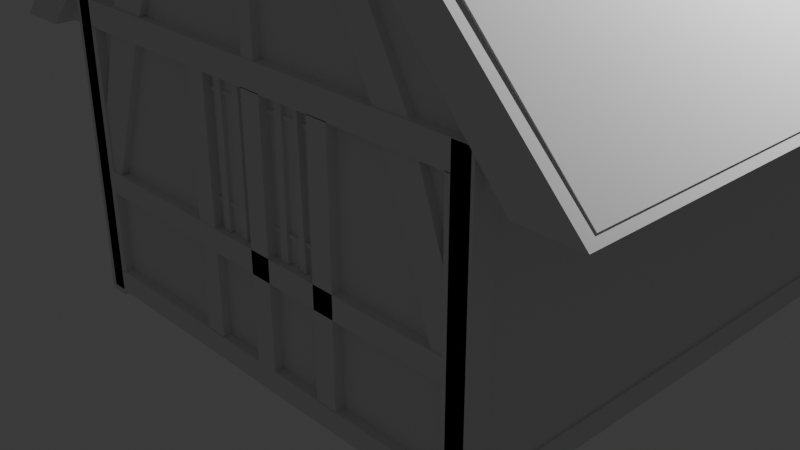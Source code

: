 # Source: MedevalCottage.blend  (saved by Blender 4.2.66; exported with 4.5.12 LTS)
import bpy
from mathutils import Matrix  # noqa: F401  (used for matrix-valued properties, if any)

bpy.ops.wm.read_factory_settings(use_empty=True)
scene = bpy.context.scene
scene.name = 'Scene'

# ---- collections
col_collection = bpy.data.collections.new('Collection'); scene.collection.children.link(col_collection)

# ---- world
world_world = bpy.data.worlds.new('World'); scene.world = world_world
world_world.use_nodes = True; world_world.node_tree.nodes.clear()
_N = world_world.node_tree.nodes; _L = world_world.node_tree.links
n0 = _N.new('ShaderNodeOutputWorld'); n0.name = 'World Output'; n0.location = (300, 300)
n1 = _N.new('ShaderNodeBackground'); n1.name = 'Background'; n1.location = (10, 300)
n1.inputs[0].default_value = (0.05088, 0.05088, 0.05088, 1.0)
_L.new(n1.outputs[0], n0.inputs[0])
n0.is_active_output = True
world_world.color = (0.05088, 0.05088, 0.05088)
world_world.sun_shadow_jitter_overblur = 0.0

# ---- cameras
cam_camera = bpy.data.cameras.new('Camera')
cam_camera.clip_end = 100.0
cam_camera.ortho_scale = 7.314

# ---- lights
light_light = bpy.data.lights.new('Light', 'POINT')
light_light.energy = 1000.0
light_light.shadow_soft_size = 0.1

# ---- meshes
me_cube_001 = bpy.data.meshes.new('Cube.001')
me_cube_001.from_pydata([(-1.0, -1.0, -1.0), (-1.0, -1.0, 1.0), (-1.0, 1.0, -1.0), (-1.0, 1.0, 1.0), (1.0, -1.0, -1.0), (1.0, -1.0, 1.0), (1.0, 1.0, -1.0), (1.0, 1.0, 1.0)], [], [(0, 1, 3, 2), (2, 3, 7, 6), (6, 7, 5, 4), (4, 5, 1, 0), (2, 6, 4, 0), (7, 3, 1, 5)])
_uv = me_cube_001.uv_layers.new(name='UVMap')
_uv.uv.foreach_set('vector', [0.375, 0.0, 0.625, 0.0, 0.625, 0.25, 0.375, 0.25, 0.375, 0.25, 0.625, 0.25, 0.625, 0.5, 0.375, 0.5, 0.375, 0.5, 0.625, 0.5, 0.625, 0.75, 0.375, 0.75, 0.375, 0.75, 0.625, 0.75, 0.625, 1.0, 0.375, 1.0, 0.125, 0.5, 0.375, 0.5, 0.375, 0.75, 0.125, 0.75, 0.625, 0.5, 0.875, 0.5, 0.875, 0.75, 0.625, 0.75])
me_cube_001.update()
me_cube_002 = bpy.data.meshes.new('Cube.002')
me_cube_002.from_pydata([(-1.108, -1.0, -1.201), (-0.04795, -1.0, 1.0), (-1.108, 1.0, -1.201), (-0.04751, 1.0, 1.0), (1.088, -1.0, -1.19), (0.04795, -1.0, 1.0), (1.088, 1.0, -1.19), (0.04751, 1.0, 1.0), (-0.04773, 0.0, 1.0), (0.0, 1.0, 1.055), (0.04773, 0.0, 1.0), (0.0, -1.0, 1.055), (0.0, 0.0, 1.055), (-0.7273, -1.029, -2.234), (-0.7273, -1.029, -2.084), (-0.7273, -0.9287, -2.234), (-0.7273, -0.9287, -2.084), (0.7132, -1.029, -2.234), (0.7132, -1.029, -2.084), (0.7132, -0.9287, -2.234), (0.7132, -0.9287, -2.084), (-0.8033, -1.029, -1.159), (-0.8033, -1.029, -0.9955), (-0.8033, -0.9287, -1.159), (-0.8033, -0.9287, -0.9955), (0.7866, -1.029, -1.159), (0.7866, -1.029, -0.9955), (0.7866, -0.9287, -1.159), (0.7866, -0.9287, -0.9955), (0.79, -0.9287, -2.803), (0.79, -0.9287, -2.954), (0.79, -1.029, -2.803), (0.79, -1.029, -2.954), (-0.8014, -0.9287, -2.803), (-0.8014, -0.9287, -2.954), (-0.8014, -1.029, -2.803), (-0.8014, -1.029, -2.954), (-0.7264, -1.029, -2.806), (-0.8012, -1.029, -2.806), (-0.7264, -0.9287, -2.806), (-0.8012, -0.9287, -2.806), (-0.7286, -1.029, -1.157), (-0.8033, -1.029, -1.157), (-0.7286, -0.9287, -1.157), (-0.8033, -0.9287, -1.157), (0.7889, -1.029, -2.802), (0.7141, -1.029, -2.802), (0.7889, -0.9287, -2.802), (0.7141, -0.9287, -2.802), (0.7867, -1.029, -1.155), (0.712, -1.029, -1.155), (0.7867, -0.9287, -1.155), (0.712, -0.9287, -1.155), (0.0709, -0.9287, -2.805), (0.0709, -1.029, -2.805), (0.0673, -1.029, -2.803), (-0.007445, -1.029, -2.803), (0.0673, -0.9287, -2.803), (-0.007445, -0.9287, -2.803), (0.06515, -1.029, -1.155), (-0.00959, -1.029, -1.155), (0.06515, -0.9287, -1.155), (-0.00959, -0.9287, -1.155), (0.3313, -0.9287, -2.807), (0.3313, -1.029, -2.807), (0.3277, -1.029, -2.805), (0.2529, -1.029, -2.805), (0.3277, -0.9287, -2.805), (0.2529, -0.9287, -2.805), (0.3255, -1.029, -1.155), (0.2508, -1.029, -1.155), (0.3255, -0.9287, -1.155), (0.2508, -0.9287, -1.155), (-0.1774, -0.9257, -2.804), (-0.1774, -1.026, -2.804), (-0.181, -1.026, -2.802), (-0.2558, -1.026, -2.802), (-0.181, -0.9257, -2.802), (-0.2558, -0.9257, -2.802), (-0.1832, -1.026, -1.156), (-0.2579, -1.026, -1.156), (-0.1832, -0.9257, -1.156), (-0.2579, -0.9257, -1.156), (0.2044, -0.9094, -2.081), (0.2044, -1.01, -2.081), (0.2031, -1.01, -2.08), (0.1754, -1.01, -2.08), (0.2031, -0.9094, -2.08), (0.1754, -0.9094, -2.08), (0.2023, -1.019, -1.155), (0.1746, -1.01, -1.16), (0.2023, -0.9498, -1.155), (0.1746, -0.9094, -1.16), (0.1302, -0.9094, -2.083), (0.1302, -1.01, -2.083), (0.1289, -1.01, -2.082), (0.1013, -1.01, -2.082), (0.1289, -0.9094, -2.082), (0.1013, -0.9094, -2.082), (0.1281, -1.01, -1.162), (0.1005, -1.01, -1.162), (0.1281, -0.9094, -1.162), (0.1005, -0.9094, -1.162), (-0.1269, -0.9094, -2.083), (-0.1269, -1.01, -2.083), (-0.1282, -1.01, -2.082), (-0.1558, -1.01, -2.082), (-0.1282, -0.9094, -2.082), (-0.1558, -0.9094, -2.082), (-0.129, -1.01, -1.162), (-0.1566, -1.01, -1.162), (-0.129, -0.9094, -1.162), (-0.1566, -0.9094, -1.162), (-0.04842, -0.9094, -2.082), (-0.04842, -1.01, -2.082), (-0.04975, -1.01, -2.081), (-0.07738, -1.01, -2.081), (-0.04975, -0.9094, -2.081), (-0.07738, -0.9094, -2.081), (-0.05055, -1.01, -1.161), (-0.07818, -1.01, -1.161), (-0.05055, -0.9094, -1.161), (-0.07818, -0.9094, -1.161), (-0.1821, -0.9024, -1.273), (-0.1821, -1.003, -1.273), (-0.1819, -1.003, -1.272), (-0.1819, -1.003, -1.247), (-0.1819, -0.9024, -1.272), (-0.1819, -0.9024, -1.247), (-0.009375, -1.003, -1.274), (-0.009324, -1.003, -1.249), (-0.009375, -0.9024, -1.274), (-0.009324, -0.9024, -1.249), (-0.6165, -1.023, -1.0), (-0.4824, -1.023, -1.002), (-0.8015, -0.952, -2.086), (-0.6837, -0.952, -2.083), (-0.1821, -0.9024, -1.923), (-0.1821, -1.003, -1.923), (-0.1819, -1.003, -1.922), (-0.1819, -1.003, -1.897), (-0.1819, -0.9024, -1.922), (-0.1819, -0.9024, -1.897), (-0.009375, -1.003, -1.924), (-0.009324, -1.003, -1.899), (-0.009375, -0.9024, -1.924), (-0.009324, -0.9024, -1.899), (-0.8015, -1.023, -2.086), (-0.6837, -1.023, -2.083), (0.06423, -0.9024, -1.93), (0.06423, -1.003, -1.93), (0.06445, -1.003, -1.929), (0.06451, -1.003, -1.904), (0.06445, -0.9024, -1.929), (0.06451, -0.9024, -1.904), (0.2538, -1.003, -1.931), (0.2583, -1.013, -1.893), (0.2538, -0.9024, -1.931), (0.2538, -0.9024, -1.906), (-0.6165, -0.952, -1.0), (-0.4824, -0.952, -1.002), (0.06423, -0.9024, -1.271), (0.06423, -1.003, -1.271), (0.06445, -1.003, -1.27), (0.06451, -1.003, -1.245), (0.06445, -0.9024, -1.27), (0.06451, -0.9024, -1.245), (0.2538, -1.003, -1.272), (0.2538, -1.003, -1.247), (0.2538, -0.9024, -1.272), (0.2538, -0.9024, -1.247), (0.785, -0.9432, -1.895), (0.785, -1.014, -1.895), (0.7876, -1.023, -2.088), (0.6711, -1.023, -2.085), (0.7876, -0.952, -2.088), (0.6711, -0.952, -2.085), (0.6012, -1.023, -1.009), (0.4835, -1.023, -1.008), (0.6012, -0.952, -1.009), (0.4835, -0.952, -1.008), (0.04917, -0.9257, -1.004), (0.04917, -1.026, -1.004), (0.04684, -1.026, -1.004), (-0.001587, -1.026, -1.004), (0.04684, -0.9257, -1.004), (-0.001587, -0.9257, -1.004), (0.04545, -1.026, -0.4603), (-0.002977, -1.026, -0.4603), (0.04545, -0.9257, -0.4603), (-0.002977, -0.9257, -0.4603), (-0.4757, -0.9257, -0.4563), (-0.4757, -1.026, -0.4563), (-0.4747, -1.026, -0.4497), (-0.4375, -1.026, -0.312), (-0.4747, -0.9257, -0.4497), (-0.4375, -0.9257, -0.312), (0.4476, -1.026, -0.4642), (0.4144, -1.026, -0.3264), (0.4476, -0.9257, -0.4642), (0.4144, -0.9257, -0.3264), (-0.5321, -1.023, -0.6415), (-0.398, -1.023, -0.6427), (-0.5321, -0.952, -0.6415), (-0.398, -0.952, -0.6427), (-0.3608, -1.023, -0.03432), (-0.2267, -1.023, -0.03551), (-0.3608, -0.952, -0.03432), (-0.2267, -0.952, -0.03551), (-0.05492, -1.023, 0.9072), (-0.05499, -0.952, 0.9127), (0.04313, -1.023, 0.9115), (0.04313, -0.952, 0.9115), (0.4947, -1.023, -0.617), (0.377, -1.023, -0.6158), (0.4947, -0.952, -0.617), (0.377, -0.952, -0.6158), (0.3255, -1.023, -0.01425), (0.2078, -1.023, -0.01306), (0.3255, -0.952, -0.01425), (0.2078, -0.952, -0.01306), (0.04169, -0.952, 0.9061), (-0.05499, -1.023, 0.9127), (-0.05492, -0.952, 0.9072), (0.04169, -1.023, 0.9061), (0.0497, -1.026, -0.3192), (0.05314, -1.026, -0.3202), (-0.01921, -1.026, -0.3174), (0.05314, -0.9257, -0.3202), (-0.01921, -0.9257, -0.3174), (-0.1086, -1.026, 0.3719), (-0.1376, -1.026, 0.2688), (-0.1086, -0.9257, 0.3719), (-0.1376, -0.9257, 0.2688), (-0.01877, -1.026, -0.3137), (0.05247, -1.026, -0.3211), (-0.01877, -0.9261, -0.3137), (0.05247, -0.9257, -0.3211), (0.1091, -1.026, 0.3391), (0.1382, -1.026, 0.2359), (0.1091, -0.9257, 0.3391), (0.1382, -0.9257, 0.2359), (-1.122, 1.043, -1.231), (-0.003096, 1.046, 1.049), (-1.122, -1.043, -1.231), (-0.000738, -1.047, 1.053), (-0.9493, 1.043, -1.227), (-0.0002884, 1.044, 0.7072), (-0.9493, -1.043, -1.227), (-0.002468, -1.043, 0.7425), (0.9069, 1.043, -1.24), (0.9069, -1.043, -1.24), (-0.003274, -1.036, 0.7455), (1.106, 1.043, -1.237), (1.106, -1.043, -1.237), (-0.001515, -1.043, 1.051), (0.7136, 1.023, -2.24), (0.7136, 1.023, -2.089), (-0.7268, 1.038, -2.24), (-0.7268, 1.038, -2.089), (0.7897, 1.022, -1.001), (0.7885, 0.9215, -1.164), (0.7885, 0.9215, -1.001), (-0.8018, 1.041, -1.16), (-0.8002, 1.039, -1.001), (-0.8013, 0.9391, -1.164), (-0.8013, 0.9391, -1.001), (-0.8036, 1.039, -2.809), (-0.8025, 1.039, -2.96), (0.7878, 1.022, -2.809), (0.7889, 1.023, -2.96), (0.7127, 1.023, -2.811), (0.7875, 1.022, -2.811), (0.7116, 0.9224, -2.811), (0.7149, 1.022, -1.163), (0.7885, 1.025, -1.16), (0.7138, 0.9223, -1.163), (0.7885, 0.9215, -1.163), (-0.8025, 1.039, -2.807), (-0.7277, 1.038, -2.807), (-0.7288, 0.9383, -2.807), (-0.7256, 1.038, -1.16), (-0.8014, 0.9391, -1.16), (-0.7267, 0.9383, -1.16), (-0.08453, 1.031, -2.81), (-0.08093, 1.031, -2.808), (-0.006198, 1.03, -2.809), (-0.007303, 0.9303, -2.809), (-0.07879, 1.031, -1.16), (-0.004052, 1.03, -1.16), (-0.07989, 0.9311, -1.16), (-0.005157, 0.9303, -1.16), (-0.3449, 1.034, -2.812), (-0.3413, 1.034, -2.81), (-0.2666, 1.033, -2.81), (-0.2677, 0.9332, -2.81), (-0.3392, 1.034, -1.161), (-0.2644, 1.033, -1.161), (-0.3403, 0.934, -1.161), (-0.2655, 0.9332, -1.161), (0.1626, 0.9254, -2.809), (0.1637, 1.026, -2.809), (0.1673, 1.026, -2.807), (0.2421, 1.025, -2.807), (0.241, 0.9245, -2.807), (0.1695, 1.025, -1.161), (0.2442, 1.025, -1.161), (0.1684, 0.9253, -1.161), (0.2431, 0.9245, -1.161), (-0.2182, 1.013, -2.087), (-0.2169, 1.013, -2.086), (-0.1893, 1.013, -2.086), (-0.1904, 0.913, -2.086), (-0.216, 1.023, -1.16), (-0.1885, 1.013, -1.166), (-0.2168, 0.9537, -1.16), (-0.1896, 0.9129, -1.166), (-0.1441, 1.013, -2.089), (-0.1427, 1.013, -2.088), (-0.1151, 1.012, -2.088), (-0.1162, 0.9121, -2.088), (-0.142, 1.013, -1.168), (-0.1143, 1.012, -1.168), (-0.1431, 0.9124, -1.168), (-0.1154, 0.9121, -1.168), (0.1119, 0.9096, -2.089), (0.113, 1.01, -2.089), (0.1143, 1.01, -2.088), (0.1419, 1.009, -2.088), (0.1408, 0.9093, -2.088), (0.1151, 1.01, -1.168), (0.1427, 1.009, -1.168), (0.114, 0.9096, -1.168), (0.1416, 0.9093, -1.168), (0.0359, 1.011, -2.086), (0.06352, 1.01, -2.086), (0.06242, 0.9102, -2.086), (0.03669, 1.011, -1.166), (0.06431, 1.01, -1.166), (0.03558, 0.9105, -1.166), (0.06321, 0.9101, -1.166), (0.1671, 0.902, -1.279), (0.1682, 1.002, -1.279), (0.168, 1.002, -1.277), (0.1679, 1.002, -1.253), (0.1669, 0.902, -1.277), (0.1668, 0.902, -1.253), (-0.004558, 1.004, -1.279), (-0.004609, 1.004, -1.254), (-0.005663, 0.9039, -1.279), (-0.005713, 0.9039, -1.254), (0.6028, 1.018, -1.006), (0.4687, 1.02, -1.007), (0.6692, 0.9461, -2.088), (0.168, 1.002, -1.927), (0.1679, 1.002, -1.903), (0.1668, 0.902, -1.903), (-0.004558, 1.004, -1.929), (-0.004609, 1.004, -1.904), (-0.005713, 0.9039, -1.904), (0.7877, 1.016, -2.091), (0.67, 1.017, -2.088), (-0.07838, 1.005, -1.934), (-0.07843, 1.005, -1.91), (-0.2677, 1.007, -1.936), (-0.2688, 0.9068, -1.911), (0.602, 0.9468, -1.006), (0.4679, 0.9483, -1.007), (-0.07926, 0.9047, -1.277), (-0.07816, 1.005, -1.277), (-0.07838, 1.005, -1.276), (-0.07843, 1.005, -1.251), (-0.07948, 0.9048, -1.276), (-0.07954, 0.9048, -1.251), (-0.2677, 1.007, -1.277), (-0.2677, 1.007, -1.253), (-0.2688, 0.9068, -1.277), (-0.2688, 0.9068, -1.253), (-0.8012, 1.034, -2.093), (-0.6848, 1.032, -2.09), (-0.6856, 0.9611, -2.09), (-0.6148, 1.032, -1.014), (-0.4971, 1.03, -1.013), (-0.06285, 1.028, -1.01), (-0.06051, 1.028, -1.009), (-0.01209, 1.027, -1.009), (-0.05912, 1.028, -0.4656), (-0.0107, 1.027, -0.4657), (-0.06023, 0.9279, -0.4656), (-0.0118, 0.9273, -0.4657), (0.4609, 0.9221, -0.4617), (0.462, 1.022, -0.4617), (0.461, 1.022, -0.4551), (0.4238, 1.023, -0.3173), (0.4599, 0.9221, -0.4551), (0.4227, 0.9225, -0.3173), (-0.4613, 1.032, -0.4695), (-0.428, 1.032, -0.3318), (-0.4624, 0.9323, -0.4695), (0.5183, 1.019, -0.6468), (0.3842, 1.021, -0.648), (0.5176, 0.9478, -0.6468), (0.3834, 0.9493, -0.648), (0.3471, 1.021, -0.03967), (0.213, 1.022, -0.04086), (0.3463, 0.9497, -0.03967), (0.2122, 0.9511, -0.04086), (0.04125, 1.024, 0.9046), (0.04046, 0.953, 0.9046), (-0.05612, 1.025, 0.9035), (-0.0569, 0.9541, 0.9035), (-0.5084, 1.03, -0.6224), (-0.3907, 1.029, -0.6212), (-0.5092, 0.9591, -0.6224), (-0.3915, 0.9578, -0.6212), (-0.3392, 1.029, -0.0196), (-0.2215, 1.027, -0.01841), (-0.34, 0.9572, -0.0196), (-0.2222, 0.9559, -0.01841), (-0.06337, 1.028, -0.3245), (-0.06681, 1.028, -0.3255), (0.005531, 1.027, -0.3228), (-0.06791, 0.928, -0.3255), (0.004426, 0.9272, -0.3228), (0.09487, 1.026, 0.3666), (0.124, 1.026, 0.2634), (0.09377, 0.9262, 0.3666), (0.1229, 0.9258, 0.2634), (0.0051, 1.028, -0.3191), (-0.06614, 1.028, -0.3264), (0.003996, 0.9275, -0.3191), (-0.06724, 0.9279, -0.3264), (-0.1228, 1.029, 0.3337), (-0.1519, 1.029, 0.2305), (-0.1239, 0.9286, 0.3337), (-0.153, 0.9289, 0.2305), (0.9237, -1.051, -1.28), (0.79, 1.023, -2.811), (-0.8146, -1.03, -2.804), (0.79, 0.9387, -2.811), (0.79, 0.9387, -2.961), (-0.8014, 1.039, -2.81), (-0.8146, -1.03, -2.95), (-0.8014, 0.9387, -2.811), (-0.8014, 0.9387, -2.961), (-0.8012, 0.9225, -2.812), (-0.8012, 1.039, -2.813), (0.7889, 0.9387, -2.809), (-0.8033, 0.9421, -1.159), (-0.8033, 0.9421, -0.9955), (-0.8033, 1.042, -0.9955), (0.7892, 0.9212, -1.162), (0.7892, 0.9212, -0.9992), (0.7892, 1.021, -0.9992), (-0.8033, 0.9421, -1.157), (0.7867, 0.9305, -1.155), (-0.6165, 0.9361, -1.0), (-0.8146, 1.039, -2.95), (-0.8146, 1.039, -2.804), (-0.7484, -1.03, -2.95), (-0.7484, -1.03, -2.804), (-0.7484, 1.039, -2.95), (-0.7484, 1.039, -2.804), (-0.8146, -1.027, -1.2), (-0.8146, -1.027, -1.346), (-0.8146, 1.027, -1.346), (-0.8146, 1.027, -1.2), (-0.7484, -1.027, -1.346), (-0.7484, -1.027, -1.2), (-0.7484, 1.027, -1.346), (-0.7484, 1.027, -1.2), (0.7312, -1.027, -1.2), (0.7312, -1.027, -1.346), (0.7312, 1.027, -1.346), (0.7312, 1.027, -1.2), (0.7974, -1.027, -1.346), (0.7974, -1.027, -1.2), (0.7974, 1.027, -1.346), (0.7974, 1.027, -1.2), (0.7312, -1.027, -2.807), (0.7312, -1.027, -2.952), (0.7312, 1.027, -2.952), (0.7312, 1.027, -2.807), (0.7974, -1.027, -2.952), (0.7974, -1.027, -2.807), (0.7974, 1.027, -2.952), (0.7974, 1.027, -2.807), (-0.8183, 0.9606, -2.989), (-0.8183, 0.9606, -0.9982), (-0.8183, 1.037, -2.989), (-0.8183, 1.037, -0.9982), (-0.7494, 0.9606, -2.989), (-0.7494, 0.9606, -0.9982), (-0.7494, 1.037, -2.989), (-0.7494, 1.037, -0.9982), (-0.8183, -1.029, -2.991), (-0.8183, -1.029, -0.9982), (-0.8183, -0.9523, -2.991), (-0.8183, -0.9523, -0.9982), (-0.7494, -1.029, -2.991), (-0.7494, -1.029, -0.9982), (-0.7494, -0.9523, -2.991), (-0.7494, -0.9523, -0.9982), (0.7282, -1.029, -2.989), (0.7282, -1.029, -0.9982), (0.7282, -0.9523, -2.989), (0.7282, -0.9523, -0.9982), (0.7971, -1.029, -2.989), (0.7971, -1.029, -0.9982), (0.7971, -0.9523, -2.989), (0.7971, -0.9523, -0.9982), (-0.8146, -1.021, -2.804), (-0.8146, -1.021, -2.95), (-0.7484, -1.021, -2.95), (-0.7484, -1.021, -2.804), (0.7282, 0.9689, -2.988), (0.7282, 0.9689, -0.9982), (0.7282, 1.045, -2.988), (0.7282, 1.045, -0.9982), (0.7971, 0.9689, -2.988), (0.7971, 0.9689, -0.9982), (0.7971, 1.045, -2.988), (0.7971, 1.045, -0.9982)], [(53, 54), (63, 64), (73, 74), (83, 84), (93, 94), (103, 104), (113, 114), (123, 124), (137, 138), (149, 150), (161, 162), (171, 172), (181, 182), (191, 192), (300, 301), (325, 326), (341, 342), (362, 363), (362, 364), (368, 369), (379, 380), (390, 391), (445, 446), (455, 275), (263, 454)], [(0, 1, 8, 3, 2), (2, 3, 9, 7, 6), (6, 7, 10, 5, 4), (4, 5, 11, 1, 0), (2, 6, 4, 0), (12, 8, 1, 11), (10, 12, 11, 5), (7, 9, 12, 10), (9, 3, 8, 12), (13, 14, 16, 15), (15, 16, 20, 19), (19, 20, 18, 17), (17, 18, 14, 13), (15, 19, 17, 13), (20, 16, 14, 18), (23, 27, 25, 21), (27, 28, 26, 25), (25, 26, 22, 21), (23, 24, 28, 27), (28, 24, 22, 26), (21, 22, 24, 23), (32, 31, 35, 36), (30, 29, 31, 32), (36, 35, 33, 34), (34, 33, 29, 30), (34, 30, 32, 36), (29, 33, 35, 31), (39, 43, 41, 37), (43, 44, 42, 41), (41, 42, 38, 37), (39, 40, 44, 43), (44, 40, 38, 42), (37, 38, 40, 39), (47, 51, 49, 45), (51, 52, 50, 49), (49, 50, 46, 45), (47, 48, 52, 51), (52, 48, 46, 50), (45, 46, 48, 47), (57, 61, 59, 55), (61, 62, 60, 59), (59, 60, 56, 55), (57, 58, 62, 61), (62, 58, 56, 60), (55, 56, 58, 57), (67, 71, 69, 65), (71, 72, 70, 69), (69, 70, 66, 65), (67, 68, 72, 71), (72, 68, 66, 70), (65, 66, 68, 67), (77, 81, 79, 75), (81, 82, 80, 79), (79, 80, 76, 75), (77, 78, 82, 81), (82, 78, 76, 80), (75, 76, 78, 77), (87, 91, 89, 85), (91, 92, 90, 89), (89, 90, 86, 85), (87, 88, 92, 91), (92, 88, 86, 90), (85, 86, 88, 87), (97, 101, 99, 95), (101, 102, 100, 99), (99, 100, 96, 95), (97, 98, 102, 101), (102, 98, 96, 100), (95, 96, 98, 97), (107, 111, 109, 105), (111, 112, 110, 109), (109, 110, 106, 105), (107, 108, 112, 111), (112, 108, 106, 110), (105, 106, 108, 107), (117, 121, 119, 115), (121, 122, 120, 119), (119, 120, 116, 115), (117, 118, 122, 121), (122, 118, 116, 120), (115, 116, 118, 117), (136, 135, 159, 160), (127, 131, 129, 125), (131, 132, 130, 129), (129, 130, 126, 125), (127, 128, 132, 131), (132, 128, 126, 130), (125, 126, 128, 127), (134, 160, 204, 202), (141, 145, 143, 139), (145, 146, 144, 143), (143, 144, 140, 139), (141, 142, 146, 145), (146, 142, 140, 144), (139, 140, 142, 141), (136, 160, 134, 148), (153, 157, 155, 151), (157, 158, 156, 155), (155, 156, 152, 151), (153, 154, 158, 157), (158, 154, 152, 156), (151, 152, 154, 153), (134, 133, 147, 148), (165, 169, 167, 163), (169, 170, 168, 167), (167, 168, 164, 163), (165, 166, 170, 169), (170, 166, 164, 168), (163, 164, 166, 165), (175, 179, 177, 173), (180, 178, 214, 216), (177, 178, 174, 173), (175, 176, 180, 179), (180, 176, 174, 178), (173, 174, 176, 175), (159, 135, 147, 133), (148, 147, 135, 136), (185, 189, 187, 183), (189, 190, 188, 187), (187, 188, 184, 183), (185, 186, 190, 189), (190, 186, 184, 188), (183, 184, 186, 185), (195, 199, 197, 193), (199, 200, 198, 197), (197, 198, 194, 193), (195, 196, 200, 199), (200, 196, 194, 198), (193, 194, 196, 195), (201, 202, 206, 205), (160, 159, 203, 204), (159, 133, 201, 203), (133, 134, 202, 201), (219, 220, 210, 212), (202, 204, 208, 206), (204, 203, 207, 208), (203, 201, 205, 207), (217, 219, 212, 211), (220, 218, 222, 210), (218, 217, 211, 222), (206, 208, 221, 224), (216, 214, 218, 220), (179, 180, 216, 215), (178, 177, 213, 214), (177, 179, 215, 213), (205, 206, 224, 209), (215, 216, 220, 219), (214, 213, 217, 218), (213, 215, 219, 217), (228, 232, 230, 226), (232, 233, 231, 230), (208, 207, 223, 221), (207, 205, 209, 223), (230, 231, 227, 226), (228, 229, 233, 232), (233, 229, 227, 231), (226, 227, 229, 228), (236, 240, 238, 234), (240, 241, 239, 238), (238, 239, 235, 234), (236, 237, 241, 240), (241, 237, 235, 239), (234, 235, 237, 236), (242, 243, 245, 244), (244, 245, 249, 248), (248, 249, 247, 246), (246, 247, 243, 242), (244, 248, 246, 242), (249, 245, 243, 247), (250, 247, 252, 251), (251, 252, 255, 254), (254, 255, 243, 253), (253, 243, 247, 250), (251, 254, 253, 250), (255, 252, 247, 243), (258, 259, 257, 256), (265, 266, 264, 263), (261, 262, 266, 265), (266, 262, 260, 264), (268, 267, 269, 270), (273, 276, 274, 271), (276, 277, 275, 274), (274, 275, 272, 271), (282, 283, 281, 263), (263, 281, 279, 278), (283, 280, 279, 281), (290, 291, 289, 288), (288, 289, 286, 285), (291, 287, 286, 289), (298, 299, 297, 296), (296, 297, 294, 293), (299, 295, 294, 297), (307, 308, 306, 305), (305, 306, 303, 302), (308, 304, 303, 306), (315, 316, 314, 313), (313, 314, 311, 310), (316, 312, 311, 314), (323, 324, 322, 321), (321, 322, 319, 318), (324, 320, 319, 322), (332, 333, 331, 330), (330, 331, 328, 327), (333, 329, 328, 331), (339, 340, 338, 337), (337, 338, 335, 334), (340, 336, 335, 338), (345, 349, 347, 343), (349, 350, 348, 347), (347, 348, 344, 343), (345, 346, 350, 349), (350, 346, 344, 348), (343, 344, 346, 345), (352, 367, 402, 400), (357, 358, 355, 354), (359, 356, 355, 358), (353, 367, 352, 361), (352, 351, 360, 361), (372, 376, 374, 370), (376, 377, 375, 374), (374, 375, 371, 370), (372, 373, 377, 376), (377, 373, 371, 375), (370, 371, 373, 372), (381, 382, 379, 378), (388, 389, 387, 386), (386, 387, 385, 384), (394, 398, 396, 392), (396, 397, 393, 392), (392, 393, 395, 394), (399, 400, 404, 403), (367, 366, 401, 402), (366, 351, 399, 401), (351, 352, 400, 399), (417, 418, 408, 410), (400, 402, 406, 404), (402, 401, 405, 406), (401, 399, 403, 405), (415, 417, 410, 409), (418, 416, 407, 408), (416, 415, 409, 407), (404, 406, 410, 409), (414, 412, 416, 418), (382, 381, 411, 412), (403, 404, 409, 407), (413, 414, 418, 417), (412, 411, 415, 416), (411, 413, 417, 415), (422, 426, 424, 420), (426, 427, 425, 424), (406, 405, 408, 410), (405, 403, 407, 408), (424, 425, 421, 420), (422, 423, 427, 426), (427, 423, 421, 425), (420, 421, 423, 422), (430, 434, 432, 428), (434, 435, 433, 432), (432, 433, 429, 428), (430, 431, 435, 434), (435, 431, 429, 433), (428, 429, 431, 430), (440, 439, 443, 444), (270, 437, 439, 440), (444, 443, 441, 268), (268, 441, 437, 270), (268, 270, 440, 444), (437, 441, 443, 439), (263, 275, 451, 448), (275, 453, 452, 451), (451, 452, 449, 448), (263, 450, 453, 275), (453, 450, 449, 452), (448, 449, 450, 263), (442, 438, 458, 457), (457, 458, 462, 461), (461, 462, 460, 459), (457, 461, 459, 442), (462, 458, 438, 460), (464, 463, 466, 465), (465, 466, 470, 469), (469, 470, 468, 467), (467, 468, 463, 464), (465, 469, 467, 464), (470, 466, 463, 468), (472, 471, 474, 473), (473, 474, 478, 477), (477, 478, 476, 475), (475, 476, 471, 472), (473, 477, 475, 472), (478, 474, 471, 476), (480, 479, 482, 481), (481, 482, 486, 485), (485, 486, 484, 483), (483, 484, 479, 480), (481, 485, 483, 480), (486, 482, 479, 484), (487, 488, 490, 489), (489, 490, 494, 493), (493, 494, 492, 491), (491, 492, 488, 487), (489, 493, 491, 487), (494, 490, 488, 492), (495, 496, 498, 497), (497, 498, 502, 501), (501, 502, 500, 499), (499, 500, 496, 495), (497, 501, 499, 495), (502, 498, 496, 500), (503, 504, 506, 505), (505, 506, 510, 509), (509, 510, 508, 507), (507, 508, 504, 503), (505, 509, 507, 503), (510, 506, 504, 508), (513, 514, 511, 512), (515, 516, 518, 517), (517, 518, 522, 521), (521, 522, 520, 519), (519, 520, 516, 515), (517, 521, 519, 515), (522, 518, 516, 520)])
_uv = me_cube_002.uv_layers.new(name='UVMap')
_uv.uv.foreach_set('vector', [0.375, 0.0, 0.625, 0.0, 0.625, 0.125, 0.625, 0.25, 0.375, 0.25, 0.375, 0.25, 0.625, 0.25, 0.625, 0.375, 0.625, 0.5, 0.375, 0.5, 0.375, 0.5, 0.625, 0.5, 0.625, 0.625, 0.625, 0.75, 0.375, 0.75, 0.375, 0.75, 0.625, 0.75, 0.625, 0.875, 0.625, 1.0, 0.375, 1.0, 0.125, 0.5, 0.375, 0.5, 0.375, 0.75, 0.125, 0.75, 0.75, 0.625, 0.875, 0.625, 0.875, 0.75, 0.75, 0.75, 0.625, 0.625, 0.75, 0.625, 0.75, 0.75, 0.625, 0.75, 0.625, 0.5, 0.75, 0.5, 0.75, 0.625, 0.625, 0.625, 0.75, 0.5, 0.875, 0.5, 0.875, 0.625, 0.75, 0.625, 0.375, 0.0, 0.625, 0.0, 0.625, 0.25, 0.375, 0.25, 0.375, 0.25, 0.625, 0.25, 0.625, 0.5, 0.375, 0.5, 0.375, 0.5, 0.625, 0.5, 0.625, 0.75, 0.375, 0.75, 0.375, 0.75, 0.625, 0.75, 0.625, 1.0, 0.375, 1.0, 0.125, 0.5, 0.375, 0.5, 0.375, 0.75, 0.125, 0.75, 0.625, 0.5, 0.875, 0.5, 0.875, 0.75, 0.625, 0.75, 0.125, 0.5, 0.375, 0.5, 0.375, 0.75, 0.125, 0.75, 0.375, 0.5, 0.625, 0.5, 0.625, 0.75, 0.375, 0.75, 0.375, 0.75, 0.625, 0.75, 0.625, 1.0, 0.375, 1.0, 0.375, 0.25, 0.625, 0.25, 0.625, 0.5, 0.375, 0.5, 0.625, 0.5, 0.875, 0.5, 0.875, 0.75, 0.625, 0.75, 0.375, 0.0, 0.625, 0.0, 0.625, 0.25, 0.375, 0.25, 0.375, 0.75, 0.625, 0.75, 0.625, 1.0, 0.375, 1.0, 0.375, 0.5, 0.625, 0.5, 0.625, 0.75, 0.375, 0.75, 0.375, 0.0, 0.625, 0.0, 0.625, 0.25, 0.375, 0.25, 0.375, 0.25, 0.625, 0.25, 0.625, 0.5, 0.375, 0.5, 0.125, 0.5, 0.375, 0.5, 0.375, 0.75, 0.125, 0.75, 0.625, 0.5, 0.875, 0.5, 0.875, 0.75, 0.625, 0.75, 0.125, 0.5, 0.375, 0.5, 0.375, 0.75, 0.125, 0.75, 0.375, 0.5, 0.625, 0.5, 0.625, 0.75, 0.375, 0.75, 0.375, 0.75, 0.625, 0.75, 0.625, 1.0, 0.375, 1.0, 0.375, 0.25, 0.625, 0.25, 0.625, 0.5, 0.375, 0.5, 0.625, 0.5, 0.875, 0.5, 0.875, 0.75, 0.625, 0.75, 0.375, 0.0, 0.625, 0.0, 0.625, 0.25, 0.375, 0.25, 0.125, 0.5, 0.375, 0.5, 0.375, 0.75, 0.125, 0.75, 0.375, 0.5, 0.625, 0.5, 0.625, 0.75, 0.375, 0.75, 0.375, 0.75, 0.625, 0.75, 0.625, 1.0, 0.375, 1.0, 0.375, 0.25, 0.625, 0.25, 0.625, 0.5, 0.375, 0.5, 0.625, 0.5, 0.875, 0.5, 0.875, 0.75, 0.625, 0.75, 0.375, 0.0, 0.625, 0.0, 0.625, 0.25, 0.375, 0.25, 0.125, 0.5, 0.375, 0.5, 0.375, 0.75, 0.125, 0.75, 0.375, 0.5, 0.625, 0.5, 0.625, 0.75, 0.375, 0.75, 0.375, 0.75, 0.625, 0.75, 0.625, 1.0, 0.375, 1.0, 0.375, 0.25, 0.625, 0.25, 0.625, 0.5, 0.375, 0.5, 0.625, 0.5, 0.875, 0.5, 0.875, 0.75, 0.625, 0.75, 0.375, 0.0, 0.625, 0.0, 0.625, 0.25, 0.375, 0.25, 0.125, 0.5, 0.375, 0.5, 0.375, 0.75, 0.125, 0.75, 0.375, 0.5, 0.625, 0.5, 0.625, 0.75, 0.375, 0.75, 0.375, 0.75, 0.625, 0.75, 0.625, 1.0, 0.375, 1.0, 0.375, 0.25, 0.625, 0.25, 0.625, 0.5, 0.375, 0.5, 0.625, 0.5, 0.875, 0.5, 0.875, 0.75, 0.625, 0.75, 0.375, 0.0, 0.625, 0.0, 0.625, 0.25, 0.375, 0.25, 0.125, 0.5, 0.375, 0.5, 0.375, 0.75, 0.125, 0.75, 0.375, 0.5, 0.625, 0.5, 0.625, 0.75, 0.375, 0.75, 0.375, 0.75, 0.625, 0.75, 0.625, 1.0, 0.375, 1.0, 0.375, 0.25, 0.625, 0.25, 0.625, 0.5, 0.375, 0.5, 0.625, 0.5, 0.875, 0.5, 0.875, 0.75, 0.625, 0.75, 0.375, 0.0, 0.625, 0.0, 0.625, 0.25, 0.375, 0.25, 0.125, 0.5, 0.375, 0.5, 0.375, 0.75, 0.125, 0.75, 0.375, 0.5, 0.625, 0.5, 0.625, 0.75, 0.375, 0.75, 0.375, 0.75, 0.625, 0.75, 0.625, 1.0, 0.375, 1.0, 0.375, 0.25, 0.625, 0.25, 0.625, 0.5, 0.375, 0.5, 0.625, 0.5, 0.875, 0.5, 0.875, 0.75, 0.625, 0.75, 0.375, 0.0, 0.625, 0.0, 0.625, 0.25, 0.375, 0.25, 0.125, 0.5, 0.375, 0.5, 0.375, 0.75, 0.125, 0.75, 0.375, 0.5, 0.625, 0.5, 0.625, 0.75, 0.375, 0.75, 0.375, 0.75, 0.625, 0.75, 0.625, 1.0, 0.375, 1.0, 0.375, 0.25, 0.625, 0.25, 0.625, 0.5, 0.375, 0.5, 0.625, 0.5, 0.875, 0.5, 0.875, 0.75, 0.625, 0.75, 0.375, 0.0, 0.625, 0.0, 0.625, 0.25, 0.375, 0.25, 0.125, 0.5, 0.375, 0.5, 0.375, 0.75, 0.125, 0.75, 0.375, 0.5, 0.625, 0.5, 0.625, 0.75, 0.375, 0.75, 0.375, 0.75, 0.625, 0.75, 0.625, 1.0, 0.375, 1.0, 0.375, 0.25, 0.625, 0.25, 0.625, 0.5, 0.375, 0.5, 0.625, 0.5, 0.875, 0.5, 0.875, 0.75, 0.625, 0.75, 0.375, 0.0, 0.625, 0.0, 0.625, 0.25, 0.375, 0.25, 0.125, 0.5, 0.375, 0.5, 0.375, 0.75, 0.125, 0.75, 0.375, 0.5, 0.625, 0.5, 0.625, 0.75, 0.375, 0.75, 0.375, 0.75, 0.625, 0.75, 0.625, 1.0, 0.375, 1.0, 0.375, 0.25, 0.625, 0.25, 0.625, 0.5, 0.375, 0.5, 0.625, 0.5, 0.875, 0.5, 0.875, 0.75, 0.625, 0.75, 0.375, 0.0, 0.625, 0.0, 0.625, 0.25, 0.375, 0.25, 0.375, 0.25, 0.625, 0.25, 0.625, 0.5, 0.375, 0.5, 0.125, 0.5, 0.375, 0.5, 0.375, 0.75, 0.125, 0.75, 0.375, 0.5, 0.625, 0.5, 0.625, 0.75, 0.375, 0.75, 0.375, 0.75, 0.625, 0.75, 0.625, 1.0, 0.375, 1.0, 0.375, 0.25, 0.625, 0.25, 0.625, 0.5, 0.375, 0.5, 0.625, 0.5, 0.875, 0.5, 0.875, 0.75, 0.625, 0.75, 0.375, 0.0, 0.625, 0.0, 0.625, 0.25, 0.375, 0.25, 0.375, 0.75, 0.375, 0.5, 0.375, 0.5, 0.375, 0.75, 0.125, 0.5, 0.375, 0.5, 0.375, 0.75, 0.125, 0.75, 0.375, 0.5, 0.625, 0.5, 0.625, 0.75, 0.375, 0.75, 0.375, 0.75, 0.625, 0.75, 0.625, 1.0, 0.375, 1.0, 0.375, 0.25, 0.625, 0.25, 0.625, 0.5, 0.375, 0.5, 0.625, 0.5, 0.875, 0.5, 0.875, 0.75, 0.625, 0.75, 0.375, 0.0, 0.625, 0.0, 0.625, 0.25, 0.375, 0.25, 0.125, 0.5, 0.375, 0.5, 0.375, 0.75, 0.125, 0.75, 0.125, 0.5, 0.375, 0.5, 0.375, 0.75, 0.125, 0.75, 0.375, 0.5, 0.625, 0.5, 0.625, 0.75, 0.375, 0.75, 0.375, 0.75, 0.625, 0.75, 0.625, 1.0, 0.375, 1.0, 0.375, 0.25, 0.625, 0.25, 0.625, 0.5, 0.375, 0.5, 0.625, 0.5, 0.875, 0.5, 0.875, 0.75, 0.625, 0.75, 0.375, 0.0, 0.625, 0.0, 0.625, 0.25, 0.375, 0.25, 0.375, 0.75, 0.625, 0.75, 0.625, 1.0, 0.375, 1.0, 0.125, 0.5, 0.375, 0.5, 0.375, 0.75, 0.125, 0.75, 0.375, 0.5, 0.625, 0.5, 0.625, 0.75, 0.375, 0.75, 0.375, 0.75, 0.625, 0.75, 0.625, 1.0, 0.375, 1.0, 0.375, 0.25, 0.625, 0.25, 0.625, 0.5, 0.375, 0.5, 0.625, 0.5, 0.875, 0.5, 0.875, 0.75, 0.625, 0.75, 0.375, 0.0, 0.625, 0.0, 0.625, 0.25, 0.375, 0.25, 0.125, 0.5, 0.375, 0.5, 0.375, 0.75, 0.125, 0.75, 0.625, 0.5, 0.625, 0.75, 0.625, 0.75, 0.625, 0.5, 0.375, 0.75, 0.625, 0.75, 0.625, 1.0, 0.375, 1.0, 0.375, 0.25, 0.625, 0.25, 0.625, 0.5, 0.375, 0.5, 0.625, 0.5, 0.875, 0.5, 0.875, 0.75, 0.625, 0.75, 0.375, 0.0, 0.625, 0.0, 0.625, 0.25, 0.375, 0.25, 0.625, 0.5, 0.875, 0.5, 0.875, 0.75, 0.625, 0.75, 0.375, 0.0, 0.625, 0.0, 0.625, 0.25, 0.375, 0.25, 0.125, 0.5, 0.375, 0.5, 0.375, 0.75, 0.125, 0.75, 0.375, 0.5, 0.625, 0.5, 0.625, 0.75, 0.375, 0.75, 0.375, 0.75, 0.625, 0.75, 0.625, 1.0, 0.375, 1.0, 0.375, 0.25, 0.625, 0.25, 0.625, 0.5, 0.375, 0.5, 0.625, 0.5, 0.875, 0.5, 0.875, 0.75, 0.625, 0.75, 0.375, 0.0, 0.625, 0.0, 0.625, 0.25, 0.375, 0.25, 0.125, 0.5, 0.375, 0.5, 0.375, 0.75, 0.125, 0.75, 0.375, 0.5, 0.625, 0.5, 0.625, 0.75, 0.375, 0.75, 0.375, 0.75, 0.625, 0.75, 0.625, 1.0, 0.375, 1.0, 0.375, 0.25, 0.625, 0.25, 0.625, 0.5, 0.375, 0.5, 0.625, 0.5, 0.875, 0.5, 0.875, 0.75, 0.625, 0.75, 0.375, 0.0, 0.625, 0.0, 0.625, 0.25, 0.375, 0.25, 0.625, 0.75, 0.375, 0.75, 0.375, 0.75, 0.625, 0.75, 0.375, 0.5, 0.625, 0.5, 0.625, 0.5, 0.375, 0.5, 0.625, 0.5, 0.625, 0.75, 0.625, 0.75, 0.625, 0.5, 0.625, 0.75, 0.375, 0.75, 0.375, 0.75, 0.625, 0.75, 0.375, 0.5, 0.625, 0.5, 0.625, 0.5, 0.375, 0.5, 0.375, 0.75, 0.375, 0.5, 0.375, 0.5, 0.375, 0.75, 0.375, 0.5, 0.625, 0.5, 0.625, 0.5, 0.375, 0.5, 0.625, 0.5, 0.625, 0.75, 0.625, 0.75, 0.625, 0.5, 0.375, 0.75, 0.375, 0.5, 0.375, 0.5, 0.375, 0.75, 0.625, 0.5, 0.625, 0.75, 0.625, 0.75, 0.625, 0.5, 0.625, 0.75, 0.375, 0.75, 0.375, 0.75, 0.625, 0.75, 0.375, 0.75, 0.375, 0.5, 0.375, 0.5, 0.375, 0.75, 0.625, 0.5, 0.625, 0.75, 0.625, 0.75, 0.625, 0.5, 0.375, 0.5, 0.625, 0.5, 0.625, 0.5, 0.375, 0.5, 0.625, 0.75, 0.375, 0.75, 0.375, 0.75, 0.625, 0.75, 0.375, 0.75, 0.375, 0.5, 0.375, 0.5, 0.375, 0.75, 0.625, 0.75, 0.375, 0.75, 0.375, 0.75, 0.625, 0.75, 0.375, 0.5, 0.625, 0.5, 0.625, 0.5, 0.375, 0.5, 0.625, 0.75, 0.375, 0.75, 0.375, 0.75, 0.625, 0.75, 0.375, 0.75, 0.375, 0.5, 0.375, 0.5, 0.375, 0.75, 0.125, 0.5, 0.375, 0.5, 0.375, 0.75, 0.125, 0.75, 0.375, 0.5, 0.625, 0.5, 0.625, 0.75, 0.375, 0.75, 0.375, 0.5, 0.625, 0.5, 0.625, 0.5, 0.375, 0.5, 0.625, 0.5, 0.625, 0.75, 0.625, 0.75, 0.625, 0.5, 0.375, 0.75, 0.625, 0.75, 0.625, 1.0, 0.375, 1.0, 0.375, 0.25, 0.625, 0.25, 0.625, 0.5, 0.375, 0.5, 0.625, 0.5, 0.875, 0.5, 0.875, 0.75, 0.625, 0.75, 0.375, 0.0, 0.625, 0.0, 0.625, 0.25, 0.375, 0.25, 0.125, 0.5, 0.375, 0.5, 0.375, 0.75, 0.125, 0.75, 0.375, 0.5, 0.625, 0.5, 0.625, 0.75, 0.375, 0.75, 0.375, 0.75, 0.625, 0.75, 0.625, 1.0, 0.375, 1.0, 0.375, 0.25, 0.625, 0.25, 0.625, 0.5, 0.375, 0.5, 0.625, 0.5, 0.875, 0.5, 0.875, 0.75, 0.625, 0.75, 0.375, 0.0, 0.625, 0.0, 0.625, 0.25, 0.375, 0.25, 0.375, 0.0, 0.625, 0.0, 0.625, 0.25, 0.375, 0.25, 0.375, 0.25, 0.625, 0.25, 0.625, 0.5, 0.375, 0.5, 0.375, 0.5, 0.625, 0.5, 0.625, 0.75, 0.375, 0.75, 0.375, 0.75, 0.625, 0.75, 0.625, 1.0, 0.375, 1.0, 0.125, 0.5, 0.375, 0.5, 0.375, 0.75, 0.125, 0.75, 0.625, 0.5, 0.875, 0.5, 0.875, 0.75, 0.625, 0.75, 0.375, 0.0, 0.625, 0.0, 0.625, 0.25, 0.375, 0.25, 0.375, 0.25, 0.625, 0.25, 0.625, 0.5, 0.375, 0.5, 0.375, 0.5, 0.625, 0.5, 0.625, 0.75, 0.375, 0.75, 0.375, 0.75, 0.625, 0.75, 0.625, 1.0, 0.375, 1.0, 0.125, 0.5, 0.375, 0.5, 0.375, 0.75, 0.125, 0.75, 0.625, 0.5, 0.875, 0.5, 0.875, 0.75, 0.625, 0.75, 0.375, 0.75, 0.625, 0.75, 0.625, 1.0, 0.375, 1.0, 0.375, 0.5, 0.625, 0.5, 0.625, 0.75, 0.375, 0.75, 0.375, 0.25, 0.625, 0.25, 0.625, 0.5, 0.375, 0.5, 0.625, 0.5, 0.875, 0.5, 0.875, 0.75, 0.625, 0.75, 0.375, 0.75, 0.625, 0.75, 0.625, 1.0, 0.375, 1.0, 0.125, 0.5, 0.375, 0.5, 0.375, 0.75, 0.125, 0.75, 0.375, 0.5, 0.625, 0.5, 0.625, 0.75, 0.375, 0.75, 0.375, 0.75, 0.625, 0.75, 0.625, 1.0, 0.375, 1.0, 0.375, 0.5, 0.625, 0.5, 0.625, 0.75, 0.375, 0.75, 0.375, 0.75, 0.625, 0.75, 0.625, 1.0, 0.375, 1.0, 0.625, 0.5, 0.875, 0.5, 0.875, 0.75, 0.625, 0.75, 0.375, 0.5, 0.625, 0.5, 0.625, 0.75, 0.375, 0.75, 0.375, 0.75, 0.625, 0.75, 0.625, 1.0, 0.375, 1.0, 0.625, 0.5, 0.875, 0.5, 0.875, 0.75, 0.625, 0.75, 0.375, 0.5, 0.625, 0.5, 0.625, 0.75, 0.375, 0.75, 0.375, 0.75, 0.625, 0.75, 0.625, 1.0, 0.375, 1.0, 0.625, 0.5, 0.875, 0.5, 0.875, 0.75, 0.625, 0.75, 0.375, 0.5, 0.625, 0.5, 0.625, 0.75, 0.375, 0.75, 0.375, 0.75, 0.625, 0.75, 0.625, 1.0, 0.375, 1.0, 0.625, 0.5, 0.875, 0.5, 0.875, 0.75, 0.625, 0.75, 0.375, 0.5, 0.625, 0.5, 0.625, 0.75, 0.375, 0.75, 0.375, 0.75, 0.625, 0.75, 0.625, 1.0, 0.375, 1.0, 0.625, 0.5, 0.875, 0.5, 0.875, 0.75, 0.625, 0.75, 0.375, 0.5, 0.625, 0.5, 0.625, 0.75, 0.375, 0.75, 0.375, 0.75, 0.625, 0.75, 0.625, 1.0, 0.375, 1.0, 0.625, 0.5, 0.875, 0.5, 0.875, 0.75, 0.625, 0.75, 0.375, 0.5, 0.625, 0.5, 0.625, 0.75, 0.375, 0.75, 0.375, 0.75, 0.625, 0.75, 0.625, 1.0, 0.375, 1.0, 0.625, 0.5, 0.875, 0.5, 0.875, 0.75, 0.625, 0.75, 0.375, 0.5, 0.625, 0.5, 0.625, 0.75, 0.375, 0.75, 0.375, 0.75, 0.625, 0.75, 0.625, 1.0, 0.375, 1.0, 0.625, 0.5, 0.875, 0.5, 0.875, 0.75, 0.625, 0.75, 0.125, 0.5, 0.375, 0.5, 0.375, 0.75, 0.125, 0.75, 0.375, 0.5, 0.625, 0.5, 0.625, 0.75, 0.375, 0.75, 0.375, 0.75, 0.625, 0.75, 0.625, 1.0, 0.375, 1.0, 0.375, 0.25, 0.625, 0.25, 0.625, 0.5, 0.375, 0.5, 0.625, 0.5, 0.875, 0.5, 0.875, 0.75, 0.625, 0.75, 0.375, 0.0, 0.625, 0.0, 0.625, 0.25, 0.375, 0.25, 0.375, 0.75, 0.375, 0.5, 0.375, 0.5, 0.375, 0.75, 0.375, 0.75, 0.625, 0.75, 0.625, 1.0, 0.375, 1.0, 0.625, 0.5, 0.875, 0.5, 0.875, 0.75, 0.625, 0.75, 0.125, 0.5, 0.375, 0.5, 0.375, 0.75, 0.125, 0.75, 0.375, 0.75, 0.625, 0.75, 0.625, 1.0, 0.375, 1.0, 0.125, 0.5, 0.375, 0.5, 0.375, 0.75, 0.125, 0.75, 0.375, 0.5, 0.625, 0.5, 0.625, 0.75, 0.375, 0.75, 0.375, 0.75, 0.625, 0.75, 0.625, 1.0, 0.375, 1.0, 0.375, 0.25, 0.625, 0.25, 0.625, 0.5, 0.375, 0.5, 0.625, 0.5, 0.875, 0.5, 0.875, 0.75, 0.625, 0.75, 0.375, 0.0, 0.625, 0.0, 0.625, 0.25, 0.375, 0.25, 0.375, 0.75, 0.625, 0.75, 0.625, 1.0, 0.375, 1.0, 0.375, 0.5, 0.625, 0.5, 0.625, 0.75, 0.375, 0.75, 0.375, 0.75, 0.625, 0.75, 0.625, 1.0, 0.375, 1.0, 0.125, 0.5, 0.375, 0.5, 0.375, 0.75, 0.125, 0.75, 0.375, 0.75, 0.625, 0.75, 0.625, 1.0, 0.375, 1.0, 0.375, 0.0, 0.625, 0.0, 0.625, 0.25, 0.375, 0.25, 0.625, 0.75, 0.375, 0.75, 0.375, 0.75, 0.625, 0.75, 0.375, 0.5, 0.625, 0.5, 0.625, 0.5, 0.375, 0.5, 0.625, 0.5, 0.625, 0.75, 0.625, 0.75, 0.625, 0.5, 0.625, 0.75, 0.375, 0.75, 0.375, 0.75, 0.625, 0.75, 0.375, 0.5, 0.625, 0.5, 0.625, 0.5, 0.375, 0.5, 0.375, 0.75, 0.375, 0.5, 0.375, 0.5, 0.375, 0.75, 0.375, 0.5, 0.625, 0.5, 0.625, 0.5, 0.375, 0.5, 0.625, 0.5, 0.625, 0.75, 0.625, 0.75, 0.625, 0.5, 0.375, 0.75, 0.375, 0.5, 0.375, 0.5, 0.375, 0.75, 0.625, 0.5, 0.625, 0.75, 0.625, 0.75, 0.625, 0.5, 0.625, 0.75, 0.375, 0.75, 0.375, 0.75, 0.625, 0.75, 0.375, 0.75, 0.375, 0.5, 0.375, 0.5, 0.375, 0.75, 0.625, 0.5, 0.625, 0.75, 0.625, 0.75, 0.625, 0.5, 0.625, 0.75, 0.375, 0.75, 0.375, 0.75, 0.625, 0.75, 0.625, 0.75, 0.375, 0.75, 0.375, 0.75, 0.625, 0.75, 0.375, 0.5, 0.625, 0.5, 0.625, 0.5, 0.375, 0.5, 0.625, 0.75, 0.375, 0.75, 0.375, 0.75, 0.625, 0.75, 0.375, 0.75, 0.375, 0.5, 0.375, 0.5, 0.375, 0.75, 0.125, 0.5, 0.375, 0.5, 0.375, 0.75, 0.125, 0.75, 0.375, 0.5, 0.625, 0.5, 0.625, 0.75, 0.375, 0.75, 0.375, 0.5, 0.625, 0.5, 0.625, 0.5, 0.375, 0.5, 0.625, 0.5, 0.625, 0.75, 0.625, 0.75, 0.625, 0.5, 0.375, 0.75, 0.625, 0.75, 0.625, 1.0, 0.375, 1.0, 0.375, 0.25, 0.625, 0.25, 0.625, 0.5, 0.375, 0.5, 0.625, 0.5, 0.875, 0.5, 0.875, 0.75, 0.625, 0.75, 0.375, 0.0, 0.625, 0.0, 0.625, 0.25, 0.375, 0.25, 0.125, 0.5, 0.375, 0.5, 0.375, 0.75, 0.125, 0.75, 0.375, 0.5, 0.625, 0.5, 0.625, 0.75, 0.375, 0.75, 0.375, 0.75, 0.625, 0.75, 0.625, 1.0, 0.375, 1.0, 0.375, 0.25, 0.625, 0.25, 0.625, 0.5, 0.375, 0.5, 0.625, 0.5, 0.875, 0.5, 0.875, 0.75, 0.625, 0.75, 0.375, 0.0, 0.625, 0.0, 0.625, 0.25, 0.375, 0.25, 0.375, 0.75, 0.625, 0.75, 0.625, 1.0, 0.375, 1.0, 0.375, 0.5, 0.625, 0.5, 0.625, 0.75, 0.375, 0.75, 0.375, 0.0, 0.625, 0.0, 0.625, 0.25, 0.375, 0.25, 0.375, 0.25, 0.625, 0.25, 0.625, 0.5, 0.375, 0.5, 0.125, 0.5, 0.375, 0.5, 0.375, 0.75, 0.125, 0.75, 0.625, 0.5, 0.875, 0.5, 0.875, 0.75, 0.625, 0.75, 0.125, 0.5, 0.375, 0.5, 0.375, 0.75, 0.125, 0.75, 0.375, 0.5, 0.625, 0.5, 0.625, 0.75, 0.375, 0.75, 0.375, 0.75, 0.625, 0.75, 0.625, 1.0, 0.375, 1.0, 0.375, 0.25, 0.625, 0.25, 0.625, 0.5, 0.375, 0.5, 0.625, 0.5, 0.875, 0.5, 0.875, 0.75, 0.625, 0.75, 0.375, 0.0, 0.625, 0.0, 0.625, 0.25, 0.375, 0.25, 0.375, 0.0, 0.625, 0.0, 0.625, 0.25, 0.375, 0.25, 0.375, 0.25, 0.625, 0.25, 0.625, 0.5, 0.375, 0.5, 0.375, 0.5, 0.625, 0.5, 0.625, 0.75, 0.375, 0.75, 0.125, 0.5, 0.375, 0.5, 0.375, 0.75, 0.125, 0.75, 0.625, 0.5, 0.875, 0.5, 0.875, 0.75, 0.625, 0.75, 0.375, 0.0, 0.625, 0.0, 0.625, 0.25, 0.375, 0.25, 0.375, 0.25, 0.625, 0.25, 0.625, 0.5, 0.375, 0.5, 0.375, 0.5, 0.625, 0.5, 0.625, 0.75, 0.375, 0.75, 0.375, 0.75, 0.625, 0.75, 0.625, 1.0, 0.375, 1.0, 0.125, 0.5, 0.375, 0.5, 0.375, 0.75, 0.125, 0.75, 0.625, 0.5, 0.875, 0.5, 0.875, 0.75, 0.625, 0.75, 0.375, 0.0, 0.625, 0.0, 0.625, 0.25, 0.375, 0.25, 0.375, 0.25, 0.625, 0.25, 0.625, 0.5, 0.375, 0.5, 0.375, 0.5, 0.625, 0.5, 0.625, 0.75, 0.375, 0.75, 0.375, 0.75, 0.625, 0.75, 0.625, 1.0, 0.375, 1.0, 0.125, 0.5, 0.375, 0.5, 0.375, 0.75, 0.125, 0.75, 0.625, 0.5, 0.875, 0.5, 0.875, 0.75, 0.625, 0.75, 0.375, 0.0, 0.625, 0.0, 0.625, 0.25, 0.375, 0.25, 0.375, 0.25, 0.625, 0.25, 0.625, 0.5, 0.375, 0.5, 0.375, 0.5, 0.625, 0.5, 0.625, 0.75, 0.375, 0.75, 0.375, 0.75, 0.625, 0.75, 0.625, 1.0, 0.375, 1.0, 0.125, 0.5, 0.375, 0.5, 0.375, 0.75, 0.125, 0.75, 0.625, 0.5, 0.875, 0.5, 0.875, 0.75, 0.625, 0.75, 0.375, 0.0, 0.625, 0.0, 0.625, 0.25, 0.375, 0.25, 0.375, 0.25, 0.625, 0.25, 0.625, 0.5, 0.375, 0.5, 0.375, 0.5, 0.625, 0.5, 0.625, 0.75, 0.375, 0.75, 0.375, 0.75, 0.625, 0.75, 0.625, 1.0, 0.375, 1.0, 0.125, 0.5, 0.375, 0.5, 0.375, 0.75, 0.125, 0.75, 0.625, 0.5, 0.875, 0.5, 0.875, 0.75, 0.625, 0.75, 0.375, 0.0, 0.625, 0.0, 0.625, 0.25, 0.375, 0.25, 0.375, 0.25, 0.625, 0.25, 0.625, 0.5, 0.375, 0.5, 0.375, 0.5, 0.625, 0.5, 0.625, 0.75, 0.375, 0.75, 0.375, 0.75, 0.625, 0.75, 0.625, 1.0, 0.375, 1.0, 0.125, 0.5, 0.375, 0.5, 0.375, 0.75, 0.125, 0.75, 0.625, 0.5, 0.875, 0.5, 0.875, 0.75, 0.625, 0.75, 0.375, 0.0, 0.625, 0.0, 0.625, 0.25, 0.375, 0.25, 0.375, 0.25, 0.625, 0.25, 0.625, 0.5, 0.375, 0.5, 0.375, 0.5, 0.625, 0.5, 0.625, 0.75, 0.375, 0.75, 0.375, 0.75, 0.625, 0.75, 0.625, 1.0, 0.375, 1.0, 0.125, 0.5, 0.375, 0.5, 0.375, 0.75, 0.125, 0.75, 0.625, 0.5, 0.875, 0.5, 0.875, 0.75, 0.625, 0.75, 0.375, 0.75, 0.625, 0.75, 0.625, 1.0, 0.375, 1.0, 0.375, 0.0, 0.625, 0.0, 0.625, 0.25, 0.375, 0.25, 0.375, 0.25, 0.625, 0.25, 0.625, 0.5, 0.375, 0.5, 0.375, 0.5, 0.625, 0.5, 0.625, 0.75, 0.375, 0.75, 0.375, 0.75, 0.625, 0.75, 0.625, 1.0, 0.375, 1.0, 0.125, 0.5, 0.375, 0.5, 0.375, 0.75, 0.125, 0.75, 0.625, 0.5, 0.875, 0.5, 0.875, 0.75, 0.625, 0.75])
me_cube_002.update()

# ---- objects
ob_light = bpy.data.objects.new('Light', light_light)
ob_camera = bpy.data.objects.new('Camera', cam_camera)
ob_empty = bpy.data.objects.new('Empty', None)
ob_cube = bpy.data.objects.new('Cube', me_cube_001)
ob_cube_001 = bpy.data.objects.new('Cube.001', me_cube_002)

# ---- transforms, parenting, visibility, modifiers, constraints
ob_light.location = (4.076, 1.005, 5.904)
ob_light.rotation_euler = (0.6503, 0.05522, 1.866)
ob_light.lock_rotations_4d = False
ob_light.empty_display_type = 'ARROWS'
ob_light.color = (0.0, 0.0, 0.0, 0.0)
ob_light.lineart.crease_threshold = 0.0
ob_camera.location = (7.359, -6.926, 4.958)
ob_camera.rotation_euler = (1.109, 0.0, 0.8149)
ob_camera.lock_rotations_4d = False
ob_camera.empty_display_type = 'ARROWS'
ob_camera.color = (0.0, 0.0, 0.0, 0.0)
ob_camera.display_type = 'WIRE'
ob_camera.lineart.crease_threshold = 0.0
ob_empty.location = (0.0, 0.0, 2.4)
ob_empty.rotation_euler = (1.571, -0.0, -0.0)
ob_empty.scale = (2.0, 2.0, 2.0)
ob_empty.empty_display_type = 'IMAGE'
ob_empty.empty_display_size = 5.0
ob_cube.location = (1.384, 0.0, 1.298)
ob_cube.scale = (2.164, 2.704, 1.34)
ob_cube_001.location = (1.408, -4.87e-07, 3.988)
ob_cube_001.scale = (2.711, 2.709, 1.347)

# ---- collection membership
col_collection.objects.link(ob_light)
col_collection.objects.link(ob_camera)
col_collection.objects.link(ob_empty)
col_collection.objects.link(ob_cube)
col_collection.objects.link(ob_cube_001)

# ---- scene / render settings (as saved in the file)
scene.camera = ob_camera
scene.frame_start = 1; scene.frame_end = 250; scene.frame_set(1)
scene.render.engine = 'BLENDER_EEVEE_NEXT'
bpy.context.view_layer.update()
